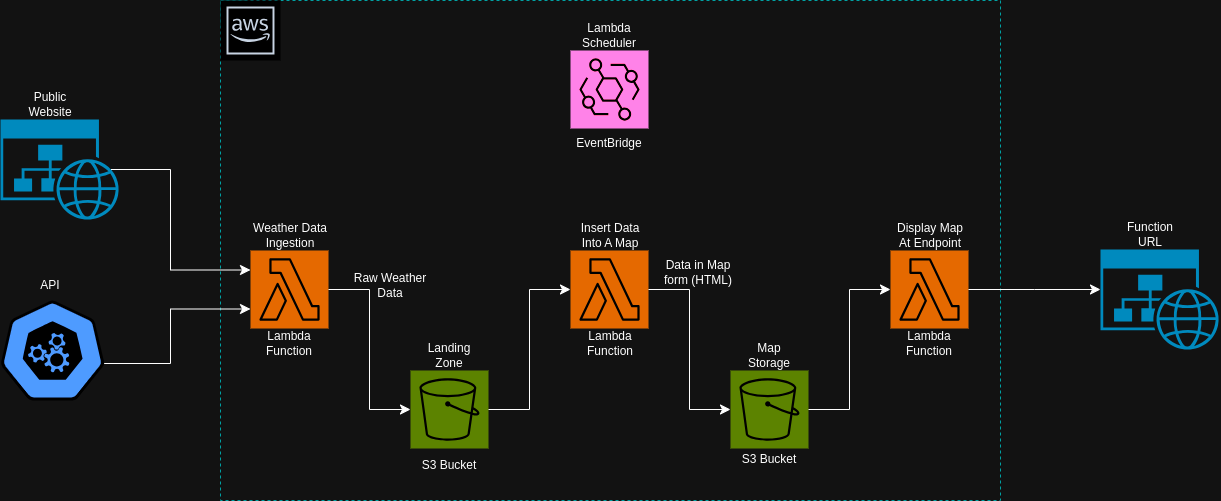

The diagram above was exported from draw.io. Its source (the exported page's mxGraphModel, read from the mxfile embedded in the PNG):
<mxGraphModel dx="2230" dy="759" grid="1" gridSize="10" guides="1" tooltips="1" connect="1" arrows="1" fold="1" page="1" pageScale="1" pageWidth="850" pageHeight="1100" math="0" shadow="0">
  <root>
    <mxCell id="0" />
    <mxCell id="1" parent="0" />
    <mxCell id="7jDuigDF2l1jgmHOlD0s-15" value="" style="points=[[0,0],[0.25,0],[0.5,0],[0.75,0],[1,0],[1,0.25],[1,0.5],[1,0.75],[1,1],[0.75,1],[0.5,1],[0.25,1],[0,1],[0,0.75],[0,0.5],[0,0.25]];outlineConnect=0;gradientColor=none;html=1;whiteSpace=wrap;fontSize=12;fontStyle=0;container=1;pointerEvents=0;collapsible=0;recursiveResize=0;shape=mxgraph.aws4.group;grIcon=mxgraph.aws4.group_region;strokeColor=#00A4A6;fillColor=none;verticalAlign=top;align=left;spacingLeft=30;fontColor=#147EBA;dashed=1;" parent="1" vertex="1">
      <mxGeometry x="-70" y="60" width="780" height="500" as="geometry" />
    </mxCell>
    <mxCell id="7jDuigDF2l1jgmHOlD0s-24" value="" style="sketch=0;points=[[0,0,0],[0.25,0,0],[0.5,0,0],[0.75,0,0],[1,0,0],[0,1,0],[0.25,1,0],[0.5,1,0],[0.75,1,0],[1,1,0],[0,0.25,0],[0,0.5,0],[0,0.75,0],[1,0.25,0],[1,0.5,0],[1,0.75,0]];outlineConnect=0;fontColor=#232F3E;fillColor=#ED7100;strokeColor=#ffffff;dashed=0;verticalLabelPosition=bottom;verticalAlign=top;align=center;html=1;fontSize=12;fontStyle=0;aspect=fixed;shape=mxgraph.aws4.resourceIcon;resIcon=mxgraph.aws4.lambda;" parent="7jDuigDF2l1jgmHOlD0s-15" vertex="1">
      <mxGeometry x="30" y="250" width="78" height="78" as="geometry" />
    </mxCell>
    <mxCell id="7jDuigDF2l1jgmHOlD0s-37" value="Weather Data Ingestion" style="text;html=1;align=center;verticalAlign=middle;whiteSpace=wrap;rounded=0;" parent="7jDuigDF2l1jgmHOlD0s-15" vertex="1">
      <mxGeometry x="30" y="220" width="80" height="30" as="geometry" />
    </mxCell>
    <mxCell id="7jDuigDF2l1jgmHOlD0s-27" value="S3 Bucket" style="text;html=1;align=center;verticalAlign=middle;whiteSpace=wrap;rounded=0;" parent="7jDuigDF2l1jgmHOlD0s-15" vertex="1">
      <mxGeometry x="199" y="450" width="60" height="30" as="geometry" />
    </mxCell>
    <mxCell id="DnK7DTsvqn0rKJylp9nt-2" value="Landing Zone" style="text;html=1;align=center;verticalAlign=middle;whiteSpace=wrap;rounded=0;" vertex="1" parent="7jDuigDF2l1jgmHOlD0s-15">
      <mxGeometry x="199" y="340" width="60" height="30" as="geometry" />
    </mxCell>
    <mxCell id="DnK7DTsvqn0rKJylp9nt-3" value="Lambda Function" style="text;html=1;align=center;verticalAlign=middle;whiteSpace=wrap;rounded=0;" vertex="1" parent="7jDuigDF2l1jgmHOlD0s-15">
      <mxGeometry x="39" y="328" width="60" height="30" as="geometry" />
    </mxCell>
    <mxCell id="DnK7DTsvqn0rKJylp9nt-4" value="" style="sketch=0;points=[[0,0,0],[0.25,0,0],[0.5,0,0],[0.75,0,0],[1,0,0],[0,1,0],[0.25,1,0],[0.5,1,0],[0.75,1,0],[1,1,0],[0,0.25,0],[0,0.5,0],[0,0.75,0],[1,0.25,0],[1,0.5,0],[1,0.75,0]];outlineConnect=0;fontColor=#232F3E;fillColor=#ED7100;strokeColor=#ffffff;dashed=0;verticalLabelPosition=bottom;verticalAlign=top;align=center;html=1;fontSize=12;fontStyle=0;aspect=fixed;shape=mxgraph.aws4.resourceIcon;resIcon=mxgraph.aws4.lambda;" vertex="1" parent="7jDuigDF2l1jgmHOlD0s-15">
      <mxGeometry x="350" y="250" width="78" height="78" as="geometry" />
    </mxCell>
    <mxCell id="DnK7DTsvqn0rKJylp9nt-5" value="Insert Data Into A Map" style="text;html=1;align=center;verticalAlign=middle;whiteSpace=wrap;rounded=0;" vertex="1" parent="7jDuigDF2l1jgmHOlD0s-15">
      <mxGeometry x="350" y="220" width="80" height="30" as="geometry" />
    </mxCell>
    <mxCell id="DnK7DTsvqn0rKJylp9nt-6" value="Map Storage" style="text;html=1;align=center;verticalAlign=middle;whiteSpace=wrap;rounded=0;" vertex="1" parent="7jDuigDF2l1jgmHOlD0s-15">
      <mxGeometry x="519" y="340" width="60" height="30" as="geometry" />
    </mxCell>
    <mxCell id="7jDuigDF2l1jgmHOlD0s-22" value="" style="sketch=0;points=[[0,0,0],[0.25,0,0],[0.5,0,0],[0.75,0,0],[1,0,0],[0,1,0],[0.25,1,0],[0.5,1,0],[0.75,1,0],[1,1,0],[0,0.25,0],[0,0.5,0],[0,0.75,0],[1,0.25,0],[1,0.5,0],[1,0.75,0]];outlineConnect=0;fontColor=#232F3E;fillColor=#7AA116;strokeColor=#ffffff;dashed=0;verticalLabelPosition=bottom;verticalAlign=top;align=center;html=1;fontSize=12;fontStyle=0;aspect=fixed;shape=mxgraph.aws4.resourceIcon;resIcon=mxgraph.aws4.s3;" parent="7jDuigDF2l1jgmHOlD0s-15" vertex="1">
      <mxGeometry x="510" y="370" width="78" height="78" as="geometry" />
    </mxCell>
    <mxCell id="w-4qQguMOToHUnGqIZhz-1" value="" style="sketch=0;points=[[0,0,0],[0.25,0,0],[0.5,0,0],[0.75,0,0],[1,0,0],[0,1,0],[0.25,1,0],[0.5,1,0],[0.75,1,0],[1,1,0],[0,0.25,0],[0,0.5,0],[0,0.75,0],[1,0.25,0],[1,0.5,0],[1,0.75,0]];outlineConnect=0;fontColor=#232F3E;fillColor=#E7157B;strokeColor=#ffffff;dashed=0;verticalLabelPosition=bottom;verticalAlign=top;align=center;html=1;fontSize=12;fontStyle=0;aspect=fixed;shape=mxgraph.aws4.resourceIcon;resIcon=mxgraph.aws4.eventbridge;" parent="7jDuigDF2l1jgmHOlD0s-15" vertex="1">
      <mxGeometry x="350" y="50" width="78" height="78" as="geometry" />
    </mxCell>
    <mxCell id="DnK7DTsvqn0rKJylp9nt-7" value="EventBridge" style="text;html=1;align=center;verticalAlign=middle;whiteSpace=wrap;rounded=0;" vertex="1" parent="7jDuigDF2l1jgmHOlD0s-15">
      <mxGeometry x="359" y="128" width="60" height="30" as="geometry" />
    </mxCell>
    <mxCell id="DnK7DTsvqn0rKJylp9nt-8" value="" style="sketch=0;points=[[0,0,0],[0.25,0,0],[0.5,0,0],[0.75,0,0],[1,0,0],[0,1,0],[0.25,1,0],[0.5,1,0],[0.75,1,0],[1,1,0],[0,0.25,0],[0,0.5,0],[0,0.75,0],[1,0.25,0],[1,0.5,0],[1,0.75,0]];outlineConnect=0;fontColor=#232F3E;fillColor=#ED7100;strokeColor=#ffffff;dashed=0;verticalLabelPosition=bottom;verticalAlign=top;align=center;html=1;fontSize=12;fontStyle=0;aspect=fixed;shape=mxgraph.aws4.resourceIcon;resIcon=mxgraph.aws4.lambda;" vertex="1" parent="7jDuigDF2l1jgmHOlD0s-15">
      <mxGeometry x="670" y="250" width="78" height="78" as="geometry" />
    </mxCell>
    <mxCell id="DnK7DTsvqn0rKJylp9nt-9" value="Lambda Scheduler" style="text;html=1;align=center;verticalAlign=middle;whiteSpace=wrap;rounded=0;" vertex="1" parent="7jDuigDF2l1jgmHOlD0s-15">
      <mxGeometry x="359" y="20" width="60" height="30" as="geometry" />
    </mxCell>
    <mxCell id="DnK7DTsvqn0rKJylp9nt-12" value="" style="sketch=0;points=[[0,0,0],[0.25,0,0],[0.5,0,0],[0.75,0,0],[1,0,0],[0,1,0],[0.25,1,0],[0.5,1,0],[0.75,1,0],[1,1,0],[0,0.25,0],[0,0.5,0],[0,0.75,0],[1,0.25,0],[1,0.5,0],[1,0.75,0]];outlineConnect=0;fontColor=#232F3E;fillColor=#7AA116;strokeColor=#ffffff;dashed=0;verticalLabelPosition=bottom;verticalAlign=top;align=center;html=1;fontSize=12;fontStyle=0;aspect=fixed;shape=mxgraph.aws4.resourceIcon;resIcon=mxgraph.aws4.s3;" vertex="1" parent="7jDuigDF2l1jgmHOlD0s-15">
      <mxGeometry x="190" y="370" width="78" height="78" as="geometry" />
    </mxCell>
    <mxCell id="DnK7DTsvqn0rKJylp9nt-13" value="S3 Bucket" style="text;html=1;align=center;verticalAlign=middle;whiteSpace=wrap;rounded=0;" vertex="1" parent="7jDuigDF2l1jgmHOlD0s-15">
      <mxGeometry x="519" y="444" width="60" height="30" as="geometry" />
    </mxCell>
    <mxCell id="DnK7DTsvqn0rKJylp9nt-14" value="Lambda Function" style="text;html=1;align=center;verticalAlign=middle;whiteSpace=wrap;rounded=0;" vertex="1" parent="7jDuigDF2l1jgmHOlD0s-15">
      <mxGeometry x="360" y="328" width="60" height="30" as="geometry" />
    </mxCell>
    <mxCell id="DnK7DTsvqn0rKJylp9nt-15" value="Lambda Function" style="text;html=1;align=center;verticalAlign=middle;whiteSpace=wrap;rounded=0;" vertex="1" parent="7jDuigDF2l1jgmHOlD0s-15">
      <mxGeometry x="679" y="328" width="60" height="30" as="geometry" />
    </mxCell>
    <mxCell id="DnK7DTsvqn0rKJylp9nt-1" value="" style="edgeStyle=elbowEdgeStyle;elbow=horizontal;endArrow=classic;html=1;curved=0;rounded=0;endSize=8;startSize=8;exitX=1;exitY=0.5;exitDx=0;exitDy=0;exitPerimeter=0;entryX=0;entryY=0.5;entryDx=0;entryDy=0;entryPerimeter=0;" edge="1" parent="7jDuigDF2l1jgmHOlD0s-15" source="7jDuigDF2l1jgmHOlD0s-24" target="DnK7DTsvqn0rKJylp9nt-12">
      <mxGeometry width="50" height="50" relative="1" as="geometry">
        <mxPoint x="310" y="350" as="sourcePoint" />
        <mxPoint x="240" y="270.5" as="targetPoint" />
      </mxGeometry>
    </mxCell>
    <mxCell id="DnK7DTsvqn0rKJylp9nt-17" value="" style="edgeStyle=elbowEdgeStyle;elbow=horizontal;endArrow=classic;html=1;curved=0;rounded=0;endSize=8;startSize=8;exitX=1;exitY=0.5;exitDx=0;exitDy=0;exitPerimeter=0;" edge="1" parent="7jDuigDF2l1jgmHOlD0s-15" source="DnK7DTsvqn0rKJylp9nt-4" target="7jDuigDF2l1jgmHOlD0s-22">
      <mxGeometry width="50" height="50" relative="1" as="geometry">
        <mxPoint x="138" y="290" as="sourcePoint" />
        <mxPoint x="244" y="449" as="targetPoint" />
      </mxGeometry>
    </mxCell>
    <mxCell id="DnK7DTsvqn0rKJylp9nt-18" value="" style="edgeStyle=elbowEdgeStyle;elbow=horizontal;endArrow=classic;html=1;curved=0;rounded=0;endSize=8;startSize=8;exitX=1;exitY=0.5;exitDx=0;exitDy=0;exitPerimeter=0;entryX=0;entryY=0.5;entryDx=0;entryDy=0;entryPerimeter=0;" edge="1" parent="7jDuigDF2l1jgmHOlD0s-15" source="DnK7DTsvqn0rKJylp9nt-12" target="DnK7DTsvqn0rKJylp9nt-4">
      <mxGeometry width="50" height="50" relative="1" as="geometry">
        <mxPoint x="138" y="290" as="sourcePoint" />
        <mxPoint x="244" y="449" as="targetPoint" />
      </mxGeometry>
    </mxCell>
    <mxCell id="DnK7DTsvqn0rKJylp9nt-19" value="" style="edgeStyle=elbowEdgeStyle;elbow=horizontal;endArrow=classic;html=1;curved=0;rounded=0;endSize=8;startSize=8;exitX=1;exitY=0.5;exitDx=0;exitDy=0;exitPerimeter=0;entryX=0;entryY=0.5;entryDx=0;entryDy=0;entryPerimeter=0;" edge="1" parent="7jDuigDF2l1jgmHOlD0s-15" source="7jDuigDF2l1jgmHOlD0s-22" target="DnK7DTsvqn0rKJylp9nt-8">
      <mxGeometry width="50" height="50" relative="1" as="geometry">
        <mxPoint x="570" y="430" as="sourcePoint" />
        <mxPoint x="652" y="310" as="targetPoint" />
      </mxGeometry>
    </mxCell>
    <mxCell id="DnK7DTsvqn0rKJylp9nt-20" value="Display Map At Endpoint" style="text;html=1;align=center;verticalAlign=middle;whiteSpace=wrap;rounded=0;" vertex="1" parent="7jDuigDF2l1jgmHOlD0s-15">
      <mxGeometry x="670" y="220" width="80" height="30" as="geometry" />
    </mxCell>
    <mxCell id="DnK7DTsvqn0rKJylp9nt-21" value="Raw Weather Data" style="text;html=1;align=center;verticalAlign=middle;whiteSpace=wrap;rounded=0;" vertex="1" parent="7jDuigDF2l1jgmHOlD0s-15">
      <mxGeometry x="130" y="270" width="80" height="30" as="geometry" />
    </mxCell>
    <mxCell id="DnK7DTsvqn0rKJylp9nt-24" value="Data in Map form (HTML)" style="text;html=1;align=center;verticalAlign=middle;whiteSpace=wrap;rounded=0;" vertex="1" parent="7jDuigDF2l1jgmHOlD0s-15">
      <mxGeometry x="438" y="257" width="80" height="30" as="geometry" />
    </mxCell>
    <mxCell id="DnK7DTsvqn0rKJylp9nt-27" value="" style="edgeStyle=elbowEdgeStyle;elbow=horizontal;endArrow=classic;html=1;curved=0;rounded=0;endSize=8;startSize=8;entryX=0;entryY=0.5;entryDx=0;entryDy=0;entryPerimeter=0;" edge="1" parent="7jDuigDF2l1jgmHOlD0s-15" source="DnK7DTsvqn0rKJylp9nt-8">
      <mxGeometry width="50" height="50" relative="1" as="geometry">
        <mxPoint x="700" y="320" as="sourcePoint" />
        <mxPoint x="880" y="289" as="targetPoint" />
      </mxGeometry>
    </mxCell>
    <mxCell id="7jDuigDF2l1jgmHOlD0s-14" value="" style="sketch=0;outlineConnect=0;fontColor=#232F3E;gradientColor=none;strokeColor=#232F3E;fillColor=#ffffff;dashed=0;verticalLabelPosition=bottom;verticalAlign=top;align=center;html=1;fontSize=12;fontStyle=0;aspect=fixed;shape=mxgraph.aws4.resourceIcon;resIcon=mxgraph.aws4.aws_cloud;" parent="7jDuigDF2l1jgmHOlD0s-15" vertex="1">
      <mxGeometry width="60" height="60" as="geometry" />
    </mxCell>
    <mxCell id="DnK7DTsvqn0rKJylp9nt-26" value="" style="verticalLabelPosition=bottom;html=1;verticalAlign=top;align=center;strokeColor=none;fillColor=#00BEF2;shape=mxgraph.azure.website_generic;pointerEvents=1;" vertex="1" parent="1">
      <mxGeometry x="810" y="309" width="120" height="100" as="geometry" />
    </mxCell>
    <mxCell id="DnK7DTsvqn0rKJylp9nt-28" value="Function URL" style="text;html=1;align=center;verticalAlign=middle;whiteSpace=wrap;rounded=0;" vertex="1" parent="1">
      <mxGeometry x="830" y="279" width="60" height="30" as="geometry" />
    </mxCell>
    <mxCell id="DnK7DTsvqn0rKJylp9nt-31" value="" style="verticalLabelPosition=bottom;html=1;verticalAlign=top;align=center;strokeColor=none;fillColor=#00BEF2;shape=mxgraph.azure.website_generic;pointerEvents=1;" vertex="1" parent="1">
      <mxGeometry x="-290" y="179" width="120" height="100" as="geometry" />
    </mxCell>
    <mxCell id="DnK7DTsvqn0rKJylp9nt-32" value="Public Website" style="text;html=1;align=center;verticalAlign=middle;whiteSpace=wrap;rounded=0;" vertex="1" parent="1">
      <mxGeometry x="-270" y="149" width="60" height="30" as="geometry" />
    </mxCell>
    <mxCell id="DnK7DTsvqn0rKJylp9nt-34" value="API" style="text;html=1;align=center;verticalAlign=middle;whiteSpace=wrap;rounded=0;" vertex="1" parent="1">
      <mxGeometry x="-270" y="330" width="60" height="30" as="geometry" />
    </mxCell>
    <mxCell id="DnK7DTsvqn0rKJylp9nt-38" value="" style="aspect=fixed;sketch=0;html=1;dashed=0;whitespace=wrap;verticalLabelPosition=bottom;verticalAlign=top;fillColor=#2875E2;strokeColor=#ffffff;points=[[0.005,0.63,0],[0.1,0.2,0],[0.9,0.2,0],[0.5,0,0],[0.995,0.63,0],[0.72,0.99,0],[0.5,1,0],[0.28,0.99,0]];shape=mxgraph.kubernetes.icon2;prIcon=api" vertex="1" parent="1">
      <mxGeometry x="-290" y="360" width="104.17" height="100" as="geometry" />
    </mxCell>
    <mxCell id="DnK7DTsvqn0rKJylp9nt-39" value="" style="edgeStyle=elbowEdgeStyle;elbow=horizontal;endArrow=classic;html=1;curved=0;rounded=0;endSize=8;startSize=8;exitX=0.995;exitY=0.63;exitDx=0;exitDy=0;exitPerimeter=0;entryX=0;entryY=0.75;entryDx=0;entryDy=0;entryPerimeter=0;" edge="1" parent="1" source="DnK7DTsvqn0rKJylp9nt-38" target="7jDuigDF2l1jgmHOlD0s-24">
      <mxGeometry width="50" height="50" relative="1" as="geometry">
        <mxPoint x="-170" y="390" as="sourcePoint" />
        <mxPoint x="-88" y="510" as="targetPoint" />
        <Array as="points">
          <mxPoint x="-120" y="390" />
        </Array>
      </mxGeometry>
    </mxCell>
    <mxCell id="DnK7DTsvqn0rKJylp9nt-40" value="" style="edgeStyle=elbowEdgeStyle;elbow=horizontal;endArrow=classic;html=1;curved=0;rounded=0;endSize=8;startSize=8;entryX=0;entryY=0.25;entryDx=0;entryDy=0;entryPerimeter=0;exitX=0.92;exitY=0.5;exitDx=0;exitDy=0;exitPerimeter=0;" edge="1" parent="1" source="DnK7DTsvqn0rKJylp9nt-31" target="7jDuigDF2l1jgmHOlD0s-24">
      <mxGeometry width="50" height="50" relative="1" as="geometry">
        <mxPoint x="-166" y="217" as="sourcePoint" />
        <mxPoint x="-30" y="379" as="targetPoint" />
        <Array as="points">
          <mxPoint x="-120" y="280" />
        </Array>
      </mxGeometry>
    </mxCell>
  </root>
</mxGraphModel>